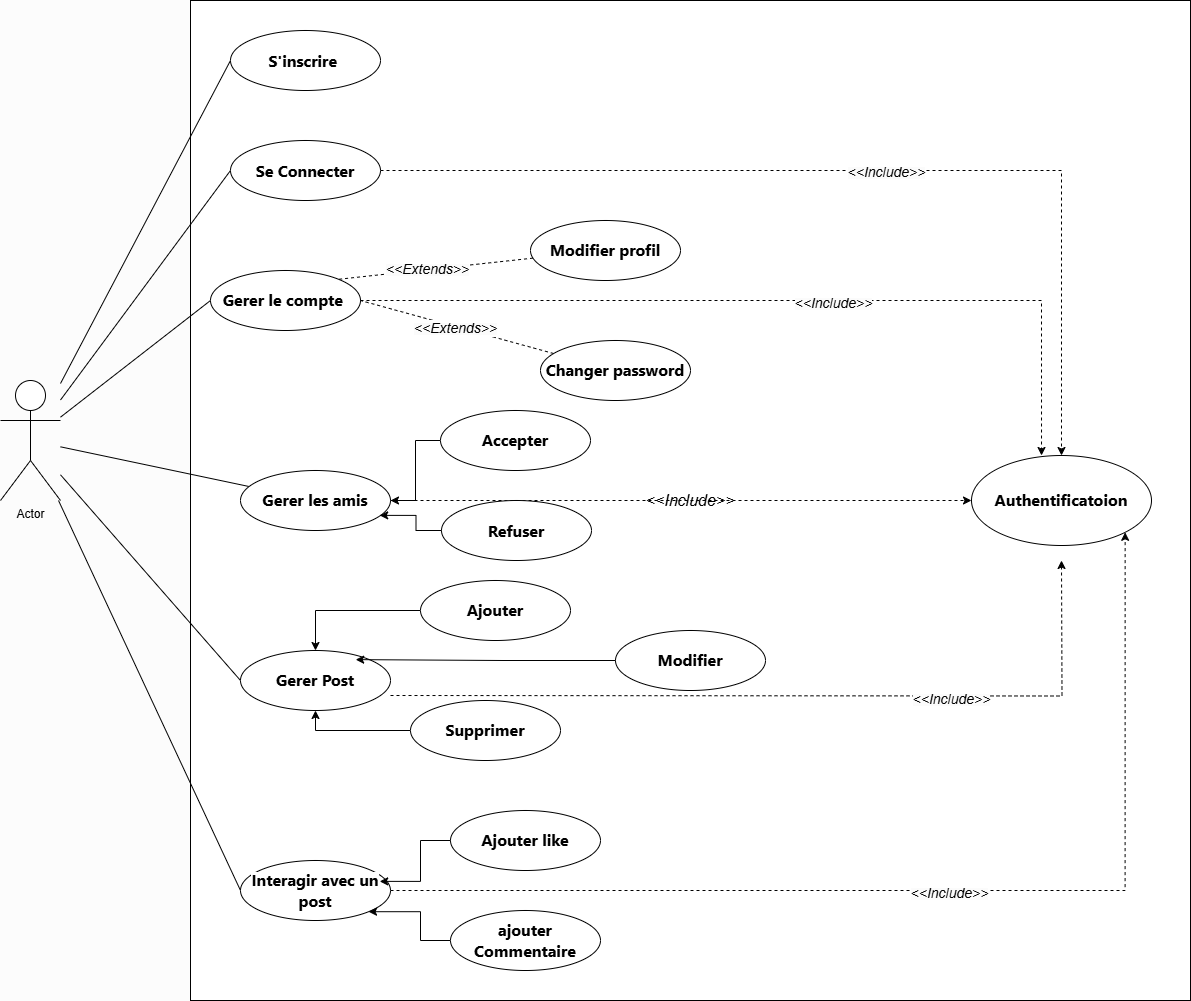

The diagram above was exported from draw.io. Its source (the exported page's mxGraphModel, read from the mxfile embedded in the PNG):
<mxGraphModel dx="1500" dy="746" grid="1" gridSize="10" guides="1" tooltips="1" connect="1" arrows="1" fold="1" page="1" pageScale="1" pageWidth="827" pageHeight="1169" background="#FCFCFC" math="0" shadow="0">
  <root>
    <mxCell id="0" />
    <mxCell id="1" parent="0" />
    <mxCell id="6DspiPFyP4KDIrMOOB2F-38" value="&lt;i&gt;&lt;font style=&quot;font-size: 16px;&quot;&gt;&amp;lt;&amp;lt;Include&amp;gt;&amp;gt;&lt;/font&gt;&lt;/i&gt;" style="whiteSpace=wrap;html=1;aspect=fixed;" vertex="1" parent="1">
      <mxGeometry x="280" y="60" width="1000" height="1000" as="geometry" />
    </mxCell>
    <mxCell id="6DspiPFyP4KDIrMOOB2F-63" style="rounded=0;orthogonalLoop=1;jettySize=auto;html=1;entryX=0;entryY=0.5;entryDx=0;entryDy=0;endArrow=none;startFill=0;" edge="1" parent="1" source="6DspiPFyP4KDIrMOOB2F-40" target="6DspiPFyP4KDIrMOOB2F-44">
      <mxGeometry relative="1" as="geometry" />
    </mxCell>
    <mxCell id="6DspiPFyP4KDIrMOOB2F-64" style="rounded=0;orthogonalLoop=1;jettySize=auto;html=1;entryX=0;entryY=0.5;entryDx=0;entryDy=0;endArrow=none;startFill=0;" edge="1" parent="1" source="6DspiPFyP4KDIrMOOB2F-40" target="6DspiPFyP4KDIrMOOB2F-45">
      <mxGeometry relative="1" as="geometry" />
    </mxCell>
    <mxCell id="6DspiPFyP4KDIrMOOB2F-65" style="rounded=0;orthogonalLoop=1;jettySize=auto;html=1;entryX=0;entryY=0.5;entryDx=0;entryDy=0;endArrow=none;startFill=0;" edge="1" parent="1" source="6DspiPFyP4KDIrMOOB2F-40" target="6DspiPFyP4KDIrMOOB2F-46">
      <mxGeometry relative="1" as="geometry" />
    </mxCell>
    <mxCell id="6DspiPFyP4KDIrMOOB2F-66" style="rounded=0;orthogonalLoop=1;jettySize=auto;html=1;endArrow=none;startFill=0;" edge="1" parent="1" source="6DspiPFyP4KDIrMOOB2F-40" target="6DspiPFyP4KDIrMOOB2F-47">
      <mxGeometry relative="1" as="geometry" />
    </mxCell>
    <mxCell id="6DspiPFyP4KDIrMOOB2F-67" style="rounded=0;orthogonalLoop=1;jettySize=auto;html=1;entryX=0;entryY=0.5;entryDx=0;entryDy=0;endArrow=none;startFill=0;" edge="1" parent="1" source="6DspiPFyP4KDIrMOOB2F-40" target="6DspiPFyP4KDIrMOOB2F-48">
      <mxGeometry relative="1" as="geometry" />
    </mxCell>
    <mxCell id="6DspiPFyP4KDIrMOOB2F-70" style="rounded=0;orthogonalLoop=1;jettySize=auto;html=1;entryX=0;entryY=0.5;entryDx=0;entryDy=0;endArrow=none;startFill=0;" edge="1" parent="1" source="6DspiPFyP4KDIrMOOB2F-40" target="6DspiPFyP4KDIrMOOB2F-57">
      <mxGeometry relative="1" as="geometry" />
    </mxCell>
    <mxCell id="6DspiPFyP4KDIrMOOB2F-40" value="Actor" style="shape=umlActor;verticalLabelPosition=bottom;verticalAlign=top;html=1;outlineConnect=0;" vertex="1" parent="1">
      <mxGeometry x="90" y="440" width="60" height="120" as="geometry" />
    </mxCell>
    <mxCell id="6DspiPFyP4KDIrMOOB2F-44" value="&lt;font style=&quot;background-color: light-dark(#ffffff, var(--ge-dark-color, #121212));&quot;&gt;&lt;strong style=&quot;font-family: Inter, system-ui, -apple-system, BlinkMacSystemFont, &amp;quot;Segoe UI&amp;quot;, Roboto, &amp;quot;Noto Sans&amp;quot;, Ubuntu, Cantarell, &amp;quot;Helvetica Neue&amp;quot;, Oxygen, &amp;quot;Open Sans&amp;quot;, sans-serif; font-size: 16.002px; text-align: left;&quot;&gt;S'inscrire&lt;/strong&gt;&lt;span style=&quot;font-family: Inter, system-ui, -apple-system, BlinkMacSystemFont, &amp;quot;Segoe UI&amp;quot;, Roboto, &amp;quot;Noto Sans&amp;quot;, Ubuntu, Cantarell, &amp;quot;Helvetica Neue&amp;quot;, Oxygen, &amp;quot;Open Sans&amp;quot;, sans-serif; font-size: 16.002px; text-align: left;&quot;&gt;&amp;nbsp;&lt;/span&gt;&lt;/font&gt;" style="ellipse;whiteSpace=wrap;html=1;" vertex="1" parent="1">
      <mxGeometry x="320" y="90" width="150" height="60" as="geometry" />
    </mxCell>
    <mxCell id="6DspiPFyP4KDIrMOOB2F-80" style="edgeStyle=orthogonalEdgeStyle;rounded=0;orthogonalLoop=1;jettySize=auto;html=1;dashed=1;" edge="1" parent="1" source="6DspiPFyP4KDIrMOOB2F-45" target="6DspiPFyP4KDIrMOOB2F-62">
      <mxGeometry relative="1" as="geometry" />
    </mxCell>
    <mxCell id="6DspiPFyP4KDIrMOOB2F-92" value="&lt;i style=&quot;text-wrap-mode: wrap; background-color: rgb(251, 251, 251);&quot;&gt;&lt;font style=&quot;font-size: 14px;&quot;&gt;&amp;lt;&amp;lt;Include&amp;gt;&amp;gt;&lt;/font&gt;&lt;/i&gt;" style="edgeLabel;html=1;align=center;verticalAlign=middle;resizable=0;points=[];" vertex="1" connectable="0" parent="6DspiPFyP4KDIrMOOB2F-80">
      <mxGeometry x="0.0454" y="-1" relative="1" as="geometry">
        <mxPoint as="offset" />
      </mxGeometry>
    </mxCell>
    <mxCell id="6DspiPFyP4KDIrMOOB2F-45" value="&lt;div style=&quot;text-align: left;&quot;&gt;&lt;font face=&quot;Inter, system-ui, -apple-system, BlinkMacSystemFont, Segoe UI, Roboto, Noto Sans, Ubuntu, Cantarell, Helvetica Neue, Oxygen, Open Sans, sans-serif&quot;&gt;&lt;span style=&quot;font-size: 16.002px; background-color: rgb(255, 255, 255);&quot;&gt;&lt;b&gt;Se Connecter&lt;/b&gt;&lt;/span&gt;&lt;/font&gt;&lt;/div&gt;" style="ellipse;whiteSpace=wrap;html=1;" vertex="1" parent="1">
      <mxGeometry x="320" y="200" width="150" height="60" as="geometry" />
    </mxCell>
    <mxCell id="6DspiPFyP4KDIrMOOB2F-46" value="&lt;div style=&quot;text-align: left;&quot;&gt;&lt;span style=&quot;color: light-dark(rgb(0, 0, 0), rgb(255, 255, 255)); font-size: 16.002px; background-color: rgb(255, 255, 255);&quot;&gt;&lt;font face=&quot;Inter, system-ui, -apple-system, BlinkMacSystemFont, Segoe UI, Roboto, Noto Sans, Ubuntu, Cantarell, Helvetica Neue, Oxygen, Open Sans, sans-serif&quot;&gt;&lt;b&gt;Gerer le compte&amp;nbsp;&lt;/b&gt;&lt;/font&gt;&lt;/span&gt;&lt;/div&gt;" style="ellipse;whiteSpace=wrap;html=1;" vertex="1" parent="1">
      <mxGeometry x="300" y="330" width="150" height="60" as="geometry" />
    </mxCell>
    <mxCell id="6DspiPFyP4KDIrMOOB2F-82" style="edgeStyle=orthogonalEdgeStyle;rounded=0;orthogonalLoop=1;jettySize=auto;html=1;dashed=1;" edge="1" parent="1" source="6DspiPFyP4KDIrMOOB2F-47" target="6DspiPFyP4KDIrMOOB2F-62">
      <mxGeometry relative="1" as="geometry" />
    </mxCell>
    <mxCell id="6DspiPFyP4KDIrMOOB2F-47" value="&lt;div style=&quot;&quot;&gt;&lt;span style=&quot;color: light-dark(rgb(0, 0, 0), rgb(255, 255, 255)); font-size: 16.002px; background-color: rgb(255, 255, 255);&quot;&gt;&lt;font face=&quot;Inter, system-ui, -apple-system, BlinkMacSystemFont, Segoe UI, Roboto, Noto Sans, Ubuntu, Cantarell, Helvetica Neue, Oxygen, Open Sans, sans-serif&quot;&gt;&lt;b&gt;Gerer les amis&lt;/b&gt;&lt;/font&gt;&lt;/span&gt;&lt;/div&gt;" style="ellipse;whiteSpace=wrap;html=1;align=center;" vertex="1" parent="1">
      <mxGeometry x="330" y="530" width="150" height="60" as="geometry" />
    </mxCell>
    <mxCell id="6DspiPFyP4KDIrMOOB2F-83" style="edgeStyle=orthogonalEdgeStyle;rounded=0;orthogonalLoop=1;jettySize=auto;html=1;dashed=1;" edge="1" parent="1">
      <mxGeometry relative="1" as="geometry">
        <mxPoint x="480.0000000000002" y="755.0000000000002" as="sourcePoint" />
        <mxPoint x="1151.0000000000005" y="620" as="targetPoint" />
      </mxGeometry>
    </mxCell>
    <mxCell id="6DspiPFyP4KDIrMOOB2F-93" value="&lt;i style=&quot;text-wrap-mode: wrap; background-color: rgb(251, 251, 251);&quot;&gt;&lt;font style=&quot;font-size: 14px;&quot;&gt;&amp;lt;&amp;lt;Include&amp;gt;&amp;gt;&lt;/font&gt;&lt;/i&gt;" style="edgeLabel;html=1;align=center;verticalAlign=middle;resizable=0;points=[];" vertex="1" connectable="0" parent="6DspiPFyP4KDIrMOOB2F-83">
      <mxGeometry x="0.3904" y="-3" relative="1" as="geometry">
        <mxPoint as="offset" />
      </mxGeometry>
    </mxCell>
    <mxCell id="6DspiPFyP4KDIrMOOB2F-48" value="&lt;div style=&quot;text-align: left;&quot;&gt;&lt;span style=&quot;color: light-dark(rgb(0, 0, 0), rgb(255, 255, 255)); font-size: 16.002px; background-color: rgb(255, 255, 255);&quot;&gt;&lt;font face=&quot;Inter, system-ui, -apple-system, BlinkMacSystemFont, Segoe UI, Roboto, Noto Sans, Ubuntu, Cantarell, Helvetica Neue, Oxygen, Open Sans, sans-serif&quot;&gt;&lt;b&gt;Gerer Post&lt;/b&gt;&lt;/font&gt;&lt;/span&gt;&lt;/div&gt;" style="ellipse;whiteSpace=wrap;html=1;" vertex="1" parent="1">
      <mxGeometry x="330" y="710" width="150" height="60" as="geometry" />
    </mxCell>
    <mxCell id="6DspiPFyP4KDIrMOOB2F-51" value="&lt;div style=&quot;text-align: left;&quot;&gt;&lt;span style=&quot;color: light-dark(rgb(0, 0, 0), rgb(255, 255, 255)); font-size: 16.002px; background-color: rgb(255, 255, 255);&quot;&gt;&lt;font face=&quot;Inter, system-ui, -apple-system, BlinkMacSystemFont, Segoe UI, Roboto, Noto Sans, Ubuntu, Cantarell, Helvetica Neue, Oxygen, Open Sans, sans-serif&quot;&gt;&lt;b&gt;Modifier&lt;/b&gt;&lt;/font&gt;&lt;/span&gt;&lt;/div&gt;" style="ellipse;whiteSpace=wrap;html=1;" vertex="1" parent="1">
      <mxGeometry x="705" y="690" width="150" height="60" as="geometry" />
    </mxCell>
    <mxCell id="6DspiPFyP4KDIrMOOB2F-89" style="edgeStyle=orthogonalEdgeStyle;rounded=0;orthogonalLoop=1;jettySize=auto;html=1;entryX=0.5;entryY=1;entryDx=0;entryDy=0;" edge="1" parent="1" source="6DspiPFyP4KDIrMOOB2F-52" target="6DspiPFyP4KDIrMOOB2F-48">
      <mxGeometry relative="1" as="geometry" />
    </mxCell>
    <mxCell id="6DspiPFyP4KDIrMOOB2F-52" value="&lt;div style=&quot;text-align: left;&quot;&gt;&lt;span style=&quot;color: light-dark(rgb(0, 0, 0), rgb(255, 255, 255)); font-size: 16.002px; background-color: rgb(255, 255, 255);&quot;&gt;&lt;font face=&quot;Inter, system-ui, -apple-system, BlinkMacSystemFont, Segoe UI, Roboto, Noto Sans, Ubuntu, Cantarell, Helvetica Neue, Oxygen, Open Sans, sans-serif&quot;&gt;&lt;b&gt;Supprimer&lt;/b&gt;&lt;/font&gt;&lt;/span&gt;&lt;/div&gt;" style="ellipse;whiteSpace=wrap;html=1;" vertex="1" parent="1">
      <mxGeometry x="500" y="760" width="150" height="60" as="geometry" />
    </mxCell>
    <mxCell id="6DspiPFyP4KDIrMOOB2F-87" style="edgeStyle=orthogonalEdgeStyle;rounded=0;orthogonalLoop=1;jettySize=auto;html=1;entryX=0.5;entryY=0;entryDx=0;entryDy=0;" edge="1" parent="1" source="6DspiPFyP4KDIrMOOB2F-53" target="6DspiPFyP4KDIrMOOB2F-48">
      <mxGeometry relative="1" as="geometry" />
    </mxCell>
    <mxCell id="6DspiPFyP4KDIrMOOB2F-53" value="&lt;div style=&quot;text-align: left;&quot;&gt;&lt;span style=&quot;color: light-dark(rgb(0, 0, 0), rgb(255, 255, 255)); font-size: 16.002px; background-color: rgb(255, 255, 255);&quot;&gt;&lt;font face=&quot;Inter, system-ui, -apple-system, BlinkMacSystemFont, Segoe UI, Roboto, Noto Sans, Ubuntu, Cantarell, Helvetica Neue, Oxygen, Open Sans, sans-serif&quot;&gt;&lt;b&gt;Ajouter&lt;/b&gt;&lt;/font&gt;&lt;/span&gt;&lt;/div&gt;" style="ellipse;whiteSpace=wrap;html=1;" vertex="1" parent="1">
      <mxGeometry x="510" y="640" width="150" height="60" as="geometry" />
    </mxCell>
    <mxCell id="6DspiPFyP4KDIrMOOB2F-84" style="edgeStyle=orthogonalEdgeStyle;rounded=0;orthogonalLoop=1;jettySize=auto;html=1;entryX=1;entryY=1;entryDx=0;entryDy=0;dashed=1;" edge="1" parent="1" source="6DspiPFyP4KDIrMOOB2F-57" target="6DspiPFyP4KDIrMOOB2F-62">
      <mxGeometry relative="1" as="geometry" />
    </mxCell>
    <mxCell id="6DspiPFyP4KDIrMOOB2F-94" value="&lt;i style=&quot;text-wrap-mode: wrap; background-color: rgb(251, 251, 251);&quot;&gt;&lt;font style=&quot;font-size: 14px;&quot;&gt;&amp;lt;&amp;lt;Include&amp;gt;&amp;gt;&lt;/font&gt;&lt;/i&gt;" style="edgeLabel;html=1;align=center;verticalAlign=middle;resizable=0;points=[];" vertex="1" connectable="0" parent="6DspiPFyP4KDIrMOOB2F-84">
      <mxGeometry x="0.021" y="-2" relative="1" as="geometry">
        <mxPoint as="offset" />
      </mxGeometry>
    </mxCell>
    <mxCell id="6DspiPFyP4KDIrMOOB2F-57" value="&lt;div style=&quot;&quot;&gt;&lt;span style=&quot;color: light-dark(rgb(0, 0, 0), rgb(255, 255, 255)); font-size: 16.002px; background-color: rgb(255, 255, 255);&quot;&gt;&lt;font face=&quot;Inter, system-ui, -apple-system, BlinkMacSystemFont, Segoe UI, Roboto, Noto Sans, Ubuntu, Cantarell, Helvetica Neue, Oxygen, Open Sans, sans-serif&quot;&gt;&lt;b&gt;Interagir avec un post&lt;/b&gt;&lt;/font&gt;&lt;/span&gt;&lt;/div&gt;" style="ellipse;whiteSpace=wrap;html=1;align=center;" vertex="1" parent="1">
      <mxGeometry x="330" y="920" width="150" height="60" as="geometry" />
    </mxCell>
    <mxCell id="6DspiPFyP4KDIrMOOB2F-58" value="&lt;div style=&quot;text-align: left;&quot;&gt;&lt;span style=&quot;color: light-dark(rgb(0, 0, 0), rgb(255, 255, 255)); font-size: 16.002px; background-color: rgb(255, 255, 255);&quot;&gt;&lt;font face=&quot;Inter, system-ui, -apple-system, BlinkMacSystemFont, Segoe UI, Roboto, Noto Sans, Ubuntu, Cantarell, Helvetica Neue, Oxygen, Open Sans, sans-serif&quot;&gt;&lt;b&gt;Ajouter like&lt;/b&gt;&lt;/font&gt;&lt;/span&gt;&lt;/div&gt;" style="ellipse;whiteSpace=wrap;html=1;" vertex="1" parent="1">
      <mxGeometry x="540" y="870" width="150" height="60" as="geometry" />
    </mxCell>
    <mxCell id="6DspiPFyP4KDIrMOOB2F-61" style="edgeStyle=orthogonalEdgeStyle;rounded=0;orthogonalLoop=1;jettySize=auto;html=1;entryX=1;entryY=1;entryDx=0;entryDy=0;" edge="1" parent="1" source="6DspiPFyP4KDIrMOOB2F-59" target="6DspiPFyP4KDIrMOOB2F-57">
      <mxGeometry relative="1" as="geometry" />
    </mxCell>
    <mxCell id="6DspiPFyP4KDIrMOOB2F-59" value="&lt;div style=&quot;&quot;&gt;&lt;span style=&quot;color: light-dark(rgb(0, 0, 0), rgb(255, 255, 255)); font-size: 16.002px; background-color: rgb(255, 255, 255);&quot;&gt;&lt;font face=&quot;Inter, system-ui, -apple-system, BlinkMacSystemFont, Segoe UI, Roboto, Noto Sans, Ubuntu, Cantarell, Helvetica Neue, Oxygen, Open Sans, sans-serif&quot;&gt;&lt;b&gt;ajouter Commentaire&lt;/b&gt;&lt;/font&gt;&lt;/span&gt;&lt;/div&gt;" style="ellipse;whiteSpace=wrap;html=1;align=center;" vertex="1" parent="1">
      <mxGeometry x="540" y="970" width="150" height="60" as="geometry" />
    </mxCell>
    <mxCell id="6DspiPFyP4KDIrMOOB2F-60" style="edgeStyle=orthogonalEdgeStyle;rounded=0;orthogonalLoop=1;jettySize=auto;html=1;entryX=0.928;entryY=0.348;entryDx=0;entryDy=0;entryPerimeter=0;" edge="1" parent="1" source="6DspiPFyP4KDIrMOOB2F-58" target="6DspiPFyP4KDIrMOOB2F-57">
      <mxGeometry relative="1" as="geometry" />
    </mxCell>
    <mxCell id="6DspiPFyP4KDIrMOOB2F-62" value="&lt;div style=&quot;text-align: left;&quot;&gt;&lt;span style=&quot;color: light-dark(rgb(0, 0, 0), rgb(255, 255, 255)); font-size: 16.002px; background-color: rgb(255, 255, 255);&quot;&gt;&lt;font face=&quot;Inter, system-ui, -apple-system, BlinkMacSystemFont, Segoe UI, Roboto, Noto Sans, Ubuntu, Cantarell, Helvetica Neue, Oxygen, Open Sans, sans-serif&quot;&gt;&lt;b&gt;Authentificatoion&lt;/b&gt;&lt;/font&gt;&lt;/span&gt;&lt;/div&gt;" style="ellipse;whiteSpace=wrap;html=1;" vertex="1" parent="1">
      <mxGeometry x="1061" y="515" width="180" height="90" as="geometry" />
    </mxCell>
    <mxCell id="6DspiPFyP4KDIrMOOB2F-71" value="&lt;div style=&quot;text-align: left;&quot;&gt;&lt;font face=&quot;Inter, system-ui, -apple-system, BlinkMacSystemFont, Segoe UI, Roboto, Noto Sans, Ubuntu, Cantarell, Helvetica Neue, Oxygen, Open Sans, sans-serif&quot;&gt;&lt;span style=&quot;font-size: 16.002px; background-color: rgb(255, 255, 255);&quot;&gt;&lt;b&gt;Refuser&lt;/b&gt;&lt;/span&gt;&lt;/font&gt;&lt;/div&gt;" style="ellipse;whiteSpace=wrap;html=1;" vertex="1" parent="1">
      <mxGeometry x="531" y="560" width="150" height="60" as="geometry" />
    </mxCell>
    <mxCell id="6DspiPFyP4KDIrMOOB2F-74" style="edgeStyle=orthogonalEdgeStyle;rounded=0;orthogonalLoop=1;jettySize=auto;html=1;" edge="1" parent="1" source="6DspiPFyP4KDIrMOOB2F-72" target="6DspiPFyP4KDIrMOOB2F-47">
      <mxGeometry relative="1" as="geometry" />
    </mxCell>
    <mxCell id="6DspiPFyP4KDIrMOOB2F-72" value="&lt;div style=&quot;text-align: left;&quot;&gt;&lt;span style=&quot;color: light-dark(rgb(0, 0, 0), rgb(255, 255, 255)); font-size: 16.002px; background-color: rgb(255, 255, 255);&quot;&gt;&lt;font face=&quot;Inter, system-ui, -apple-system, BlinkMacSystemFont, Segoe UI, Roboto, Noto Sans, Ubuntu, Cantarell, Helvetica Neue, Oxygen, Open Sans, sans-serif&quot;&gt;&lt;b&gt;Accepter&lt;/b&gt;&lt;/font&gt;&lt;/span&gt;&lt;/div&gt;" style="ellipse;whiteSpace=wrap;html=1;" vertex="1" parent="1">
      <mxGeometry x="530" y="470" width="150" height="60" as="geometry" />
    </mxCell>
    <mxCell id="6DspiPFyP4KDIrMOOB2F-75" style="edgeStyle=orthogonalEdgeStyle;rounded=0;orthogonalLoop=1;jettySize=auto;html=1;entryX=0.928;entryY=0.748;entryDx=0;entryDy=0;entryPerimeter=0;" edge="1" parent="1" source="6DspiPFyP4KDIrMOOB2F-71" target="6DspiPFyP4KDIrMOOB2F-47">
      <mxGeometry relative="1" as="geometry" />
    </mxCell>
    <mxCell id="6DspiPFyP4KDIrMOOB2F-79" style="rounded=0;orthogonalLoop=1;jettySize=auto;html=1;entryX=1;entryY=0.5;entryDx=0;entryDy=0;dashed=1;endArrow=none;startFill=0;" edge="1" parent="1" source="6DspiPFyP4KDIrMOOB2F-76" target="6DspiPFyP4KDIrMOOB2F-46">
      <mxGeometry relative="1" as="geometry" />
    </mxCell>
    <mxCell id="6DspiPFyP4KDIrMOOB2F-96" value="&lt;i style=&quot;text-wrap-mode: wrap; background-color: rgb(251, 251, 251);&quot;&gt;&lt;font style=&quot;font-size: 14px;&quot;&gt;&amp;lt;&amp;lt;Extends&amp;gt;&amp;gt;&lt;/font&gt;&lt;/i&gt;" style="edgeLabel;html=1;align=center;verticalAlign=middle;resizable=0;points=[];" vertex="1" connectable="0" parent="6DspiPFyP4KDIrMOOB2F-79">
      <mxGeometry x="0.0192" y="2" relative="1" as="geometry">
        <mxPoint as="offset" />
      </mxGeometry>
    </mxCell>
    <mxCell id="6DspiPFyP4KDIrMOOB2F-76" value="&lt;div style=&quot;&quot;&gt;&lt;span style=&quot;color: light-dark(rgb(0, 0, 0), rgb(255, 255, 255)); font-size: 16.002px; background-color: rgb(255, 255, 255);&quot;&gt;&lt;font face=&quot;Inter, system-ui, -apple-system, BlinkMacSystemFont, Segoe UI, Roboto, Noto Sans, Ubuntu, Cantarell, Helvetica Neue, Oxygen, Open Sans, sans-serif&quot;&gt;&lt;b&gt;Changer password&lt;/b&gt;&lt;/font&gt;&lt;/span&gt;&lt;/div&gt;" style="ellipse;whiteSpace=wrap;html=1;align=center;" vertex="1" parent="1">
      <mxGeometry x="630" y="400" width="150" height="60" as="geometry" />
    </mxCell>
    <mxCell id="6DspiPFyP4KDIrMOOB2F-78" style="rounded=0;orthogonalLoop=1;jettySize=auto;html=1;entryX=1;entryY=0;entryDx=0;entryDy=0;dashed=1;endArrow=none;startFill=0;" edge="1" parent="1" source="6DspiPFyP4KDIrMOOB2F-77" target="6DspiPFyP4KDIrMOOB2F-46">
      <mxGeometry relative="1" as="geometry" />
    </mxCell>
    <mxCell id="6DspiPFyP4KDIrMOOB2F-95" value="&lt;i style=&quot;text-wrap-mode: wrap; background-color: rgb(251, 251, 251);&quot;&gt;&lt;font style=&quot;font-size: 14px;&quot;&gt;&amp;lt;&amp;lt;Extends&amp;gt;&amp;gt;&lt;/font&gt;&lt;/i&gt;" style="edgeLabel;html=1;align=center;verticalAlign=middle;resizable=0;points=[];" vertex="1" connectable="0" parent="6DspiPFyP4KDIrMOOB2F-78">
      <mxGeometry x="0.0861" y="-1" relative="1" as="geometry">
        <mxPoint as="offset" />
      </mxGeometry>
    </mxCell>
    <mxCell id="6DspiPFyP4KDIrMOOB2F-77" value="&lt;div style=&quot;text-align: left;&quot;&gt;&lt;span style=&quot;color: light-dark(rgb(0, 0, 0), rgb(255, 255, 255)); font-size: 16.002px; background-color: rgb(255, 255, 255);&quot;&gt;&lt;font face=&quot;Inter, system-ui, -apple-system, BlinkMacSystemFont, Segoe UI, Roboto, Noto Sans, Ubuntu, Cantarell, Helvetica Neue, Oxygen, Open Sans, sans-serif&quot;&gt;&lt;b&gt;Modifier profil&lt;/b&gt;&lt;/font&gt;&lt;/span&gt;&lt;/div&gt;" style="ellipse;whiteSpace=wrap;html=1;" vertex="1" parent="1">
      <mxGeometry x="620" y="280" width="150" height="60" as="geometry" />
    </mxCell>
    <mxCell id="6DspiPFyP4KDIrMOOB2F-81" style="edgeStyle=orthogonalEdgeStyle;rounded=0;orthogonalLoop=1;jettySize=auto;html=1;entryX=0.389;entryY=0;entryDx=0;entryDy=0;entryPerimeter=0;dashed=1;" edge="1" parent="1" source="6DspiPFyP4KDIrMOOB2F-46" target="6DspiPFyP4KDIrMOOB2F-62">
      <mxGeometry relative="1" as="geometry" />
    </mxCell>
    <mxCell id="6DspiPFyP4KDIrMOOB2F-91" value="&lt;i style=&quot;text-wrap-mode: wrap; background-color: rgb(251, 251, 251);&quot;&gt;&lt;font style=&quot;font-size: 14px;&quot;&gt;&amp;lt;&amp;lt;Include&amp;gt;&amp;gt;&lt;/font&gt;&lt;/i&gt;" style="edgeLabel;html=1;align=center;verticalAlign=middle;resizable=0;points=[];" vertex="1" connectable="0" parent="6DspiPFyP4KDIrMOOB2F-81">
      <mxGeometry x="0.1298" y="-2" relative="1" as="geometry">
        <mxPoint as="offset" />
      </mxGeometry>
    </mxCell>
    <mxCell id="6DspiPFyP4KDIrMOOB2F-88" style="edgeStyle=orthogonalEdgeStyle;rounded=0;orthogonalLoop=1;jettySize=auto;html=1;entryX=0.768;entryY=0.152;entryDx=0;entryDy=0;entryPerimeter=0;" edge="1" parent="1" source="6DspiPFyP4KDIrMOOB2F-51" target="6DspiPFyP4KDIrMOOB2F-48">
      <mxGeometry relative="1" as="geometry" />
    </mxCell>
  </root>
</mxGraphModel>